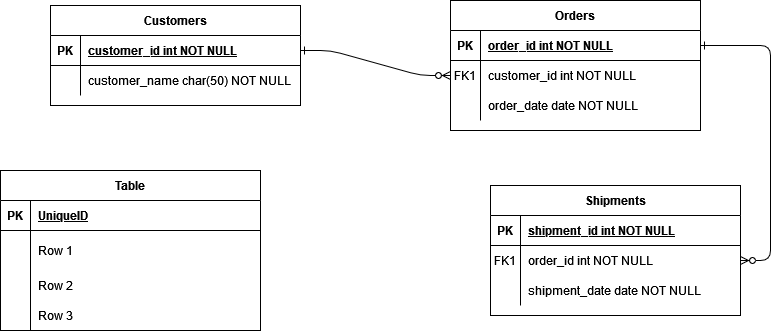

The diagram above was exported from draw.io. Its source (the exported page's mxGraphModel, read from the mxfile embedded in the PNG):
<mxGraphModel dx="1724" dy="470" grid="1" gridSize="10" guides="1" tooltips="1" connect="1" arrows="1" fold="1" page="1" pageScale="1" pageWidth="850" pageHeight="1100" math="0" shadow="0" extFonts="Permanent Marker^https://fonts.googleapis.com/css?family=Permanent+Marker">
  <root>
    <mxCell id="0" />
    <mxCell id="1" parent="0" />
    <mxCell id="C-vyLk0tnHw3VtMMgP7b-1" value="" style="edgeStyle=entityRelationEdgeStyle;endArrow=ERzeroToMany;startArrow=ERone;endFill=1;startFill=0;" parent="1" source="C-vyLk0tnHw3VtMMgP7b-24" target="C-vyLk0tnHw3VtMMgP7b-6" edge="1">
      <mxGeometry width="100" height="100" relative="1" as="geometry">
        <mxPoint x="340" y="720" as="sourcePoint" />
        <mxPoint x="440" y="620" as="targetPoint" />
      </mxGeometry>
    </mxCell>
    <mxCell id="C-vyLk0tnHw3VtMMgP7b-12" value="" style="edgeStyle=entityRelationEdgeStyle;endArrow=ERzeroToMany;startArrow=ERone;endFill=1;startFill=0;" parent="1" source="C-vyLk0tnHw3VtMMgP7b-3" target="C-vyLk0tnHw3VtMMgP7b-17" edge="1">
      <mxGeometry width="100" height="100" relative="1" as="geometry">
        <mxPoint x="400" y="180" as="sourcePoint" />
        <mxPoint x="460" y="205" as="targetPoint" />
      </mxGeometry>
    </mxCell>
    <mxCell id="C-vyLk0tnHw3VtMMgP7b-2" value="Orders" style="shape=table;startSize=30;container=1;collapsible=1;childLayout=tableLayout;fixedRows=1;rowLines=0;fontStyle=1;align=center;resizeLast=1;" parent="1" vertex="1">
      <mxGeometry x="410" y="95" width="250" height="130" as="geometry" />
    </mxCell>
    <mxCell id="C-vyLk0tnHw3VtMMgP7b-3" value="" style="shape=partialRectangle;collapsible=0;dropTarget=0;pointerEvents=0;fillColor=none;points=[[0,0.5],[1,0.5]];portConstraint=eastwest;top=0;left=0;right=0;bottom=1;" parent="C-vyLk0tnHw3VtMMgP7b-2" vertex="1">
      <mxGeometry y="30" width="250" height="30" as="geometry" />
    </mxCell>
    <mxCell id="C-vyLk0tnHw3VtMMgP7b-4" value="PK" style="shape=partialRectangle;overflow=hidden;connectable=0;fillColor=none;top=0;left=0;bottom=0;right=0;fontStyle=1;" parent="C-vyLk0tnHw3VtMMgP7b-3" vertex="1">
      <mxGeometry width="30" height="30" as="geometry">
        <mxRectangle width="30" height="30" as="alternateBounds" />
      </mxGeometry>
    </mxCell>
    <mxCell id="C-vyLk0tnHw3VtMMgP7b-5" value="order_id int NOT NULL " style="shape=partialRectangle;overflow=hidden;connectable=0;fillColor=none;top=0;left=0;bottom=0;right=0;align=left;spacingLeft=6;fontStyle=5;" parent="C-vyLk0tnHw3VtMMgP7b-3" vertex="1">
      <mxGeometry x="30" width="220" height="30" as="geometry">
        <mxRectangle width="220" height="30" as="alternateBounds" />
      </mxGeometry>
    </mxCell>
    <mxCell id="C-vyLk0tnHw3VtMMgP7b-6" value="" style="shape=partialRectangle;collapsible=0;dropTarget=0;pointerEvents=0;fillColor=none;points=[[0,0.5],[1,0.5]];portConstraint=eastwest;top=0;left=0;right=0;bottom=0;" parent="C-vyLk0tnHw3VtMMgP7b-2" vertex="1">
      <mxGeometry y="60" width="250" height="30" as="geometry" />
    </mxCell>
    <mxCell id="C-vyLk0tnHw3VtMMgP7b-7" value="FK1" style="shape=partialRectangle;overflow=hidden;connectable=0;fillColor=none;top=0;left=0;bottom=0;right=0;" parent="C-vyLk0tnHw3VtMMgP7b-6" vertex="1">
      <mxGeometry width="30" height="30" as="geometry">
        <mxRectangle width="30" height="30" as="alternateBounds" />
      </mxGeometry>
    </mxCell>
    <mxCell id="C-vyLk0tnHw3VtMMgP7b-8" value="customer_id int NOT NULL" style="shape=partialRectangle;overflow=hidden;connectable=0;fillColor=none;top=0;left=0;bottom=0;right=0;align=left;spacingLeft=6;" parent="C-vyLk0tnHw3VtMMgP7b-6" vertex="1">
      <mxGeometry x="30" width="220" height="30" as="geometry">
        <mxRectangle width="220" height="30" as="alternateBounds" />
      </mxGeometry>
    </mxCell>
    <mxCell id="C-vyLk0tnHw3VtMMgP7b-9" value="" style="shape=partialRectangle;collapsible=0;dropTarget=0;pointerEvents=0;fillColor=none;points=[[0,0.5],[1,0.5]];portConstraint=eastwest;top=0;left=0;right=0;bottom=0;" parent="C-vyLk0tnHw3VtMMgP7b-2" vertex="1">
      <mxGeometry y="90" width="250" height="30" as="geometry" />
    </mxCell>
    <mxCell id="C-vyLk0tnHw3VtMMgP7b-10" value="" style="shape=partialRectangle;overflow=hidden;connectable=0;fillColor=none;top=0;left=0;bottom=0;right=0;" parent="C-vyLk0tnHw3VtMMgP7b-9" vertex="1">
      <mxGeometry width="30" height="30" as="geometry">
        <mxRectangle width="30" height="30" as="alternateBounds" />
      </mxGeometry>
    </mxCell>
    <mxCell id="C-vyLk0tnHw3VtMMgP7b-11" value="order_date date NOT NULL" style="shape=partialRectangle;overflow=hidden;connectable=0;fillColor=none;top=0;left=0;bottom=0;right=0;align=left;spacingLeft=6;" parent="C-vyLk0tnHw3VtMMgP7b-9" vertex="1">
      <mxGeometry x="30" width="220" height="30" as="geometry">
        <mxRectangle width="220" height="30" as="alternateBounds" />
      </mxGeometry>
    </mxCell>
    <mxCell id="C-vyLk0tnHw3VtMMgP7b-13" value="Shipments" style="shape=table;startSize=30;container=1;collapsible=1;childLayout=tableLayout;fixedRows=1;rowLines=0;fontStyle=1;align=center;resizeLast=1;" parent="1" vertex="1">
      <mxGeometry x="450" y="280" width="250" height="130" as="geometry" />
    </mxCell>
    <mxCell id="C-vyLk0tnHw3VtMMgP7b-14" value="" style="shape=partialRectangle;collapsible=0;dropTarget=0;pointerEvents=0;fillColor=none;points=[[0,0.5],[1,0.5]];portConstraint=eastwest;top=0;left=0;right=0;bottom=1;" parent="C-vyLk0tnHw3VtMMgP7b-13" vertex="1">
      <mxGeometry y="30" width="250" height="30" as="geometry" />
    </mxCell>
    <mxCell id="C-vyLk0tnHw3VtMMgP7b-15" value="PK" style="shape=partialRectangle;overflow=hidden;connectable=0;fillColor=none;top=0;left=0;bottom=0;right=0;fontStyle=1;" parent="C-vyLk0tnHw3VtMMgP7b-14" vertex="1">
      <mxGeometry width="30" height="30" as="geometry" />
    </mxCell>
    <mxCell id="C-vyLk0tnHw3VtMMgP7b-16" value="shipment_id int NOT NULL " style="shape=partialRectangle;overflow=hidden;connectable=0;fillColor=none;top=0;left=0;bottom=0;right=0;align=left;spacingLeft=6;fontStyle=5;" parent="C-vyLk0tnHw3VtMMgP7b-14" vertex="1">
      <mxGeometry x="30" width="220" height="30" as="geometry" />
    </mxCell>
    <mxCell id="C-vyLk0tnHw3VtMMgP7b-17" value="" style="shape=partialRectangle;collapsible=0;dropTarget=0;pointerEvents=0;fillColor=none;points=[[0,0.5],[1,0.5]];portConstraint=eastwest;top=0;left=0;right=0;bottom=0;" parent="C-vyLk0tnHw3VtMMgP7b-13" vertex="1">
      <mxGeometry y="60" width="250" height="30" as="geometry" />
    </mxCell>
    <mxCell id="C-vyLk0tnHw3VtMMgP7b-18" value="FK1" style="shape=partialRectangle;overflow=hidden;connectable=0;fillColor=none;top=0;left=0;bottom=0;right=0;" parent="C-vyLk0tnHw3VtMMgP7b-17" vertex="1">
      <mxGeometry width="30" height="30" as="geometry" />
    </mxCell>
    <mxCell id="C-vyLk0tnHw3VtMMgP7b-19" value="order_id int NOT NULL" style="shape=partialRectangle;overflow=hidden;connectable=0;fillColor=none;top=0;left=0;bottom=0;right=0;align=left;spacingLeft=6;" parent="C-vyLk0tnHw3VtMMgP7b-17" vertex="1">
      <mxGeometry x="30" width="220" height="30" as="geometry" />
    </mxCell>
    <mxCell id="C-vyLk0tnHw3VtMMgP7b-20" value="" style="shape=partialRectangle;collapsible=0;dropTarget=0;pointerEvents=0;fillColor=none;points=[[0,0.5],[1,0.5]];portConstraint=eastwest;top=0;left=0;right=0;bottom=0;" parent="C-vyLk0tnHw3VtMMgP7b-13" vertex="1">
      <mxGeometry y="90" width="250" height="30" as="geometry" />
    </mxCell>
    <mxCell id="C-vyLk0tnHw3VtMMgP7b-21" value="" style="shape=partialRectangle;overflow=hidden;connectable=0;fillColor=none;top=0;left=0;bottom=0;right=0;" parent="C-vyLk0tnHw3VtMMgP7b-20" vertex="1">
      <mxGeometry width="30" height="30" as="geometry" />
    </mxCell>
    <mxCell id="C-vyLk0tnHw3VtMMgP7b-22" value="shipment_date date NOT NULL" style="shape=partialRectangle;overflow=hidden;connectable=0;fillColor=none;top=0;left=0;bottom=0;right=0;align=left;spacingLeft=6;" parent="C-vyLk0tnHw3VtMMgP7b-20" vertex="1">
      <mxGeometry x="30" width="220" height="30" as="geometry" />
    </mxCell>
    <mxCell id="C-vyLk0tnHw3VtMMgP7b-23" value="Customers" style="shape=table;startSize=30;container=1;collapsible=1;childLayout=tableLayout;fixedRows=1;rowLines=0;fontStyle=1;align=center;resizeLast=1;" parent="1" vertex="1">
      <mxGeometry x="10" y="100" width="250" height="100" as="geometry">
        <mxRectangle x="10" y="100" width="100" height="30" as="alternateBounds" />
      </mxGeometry>
    </mxCell>
    <mxCell id="C-vyLk0tnHw3VtMMgP7b-24" value="" style="shape=partialRectangle;collapsible=0;dropTarget=0;pointerEvents=0;fillColor=none;points=[[0,0.5],[1,0.5]];portConstraint=eastwest;top=0;left=0;right=0;bottom=1;" parent="C-vyLk0tnHw3VtMMgP7b-23" vertex="1">
      <mxGeometry y="30" width="250" height="30" as="geometry" />
    </mxCell>
    <mxCell id="C-vyLk0tnHw3VtMMgP7b-25" value="PK" style="shape=partialRectangle;overflow=hidden;connectable=0;fillColor=none;top=0;left=0;bottom=0;right=0;fontStyle=1;" parent="C-vyLk0tnHw3VtMMgP7b-24" vertex="1">
      <mxGeometry width="30" height="30" as="geometry">
        <mxRectangle width="30" height="30" as="alternateBounds" />
      </mxGeometry>
    </mxCell>
    <mxCell id="C-vyLk0tnHw3VtMMgP7b-26" value="customer_id int NOT NULL " style="shape=partialRectangle;overflow=hidden;connectable=0;fillColor=none;top=0;left=0;bottom=0;right=0;align=left;spacingLeft=6;fontStyle=5;" parent="C-vyLk0tnHw3VtMMgP7b-24" vertex="1">
      <mxGeometry x="30" width="220" height="30" as="geometry">
        <mxRectangle width="220" height="30" as="alternateBounds" />
      </mxGeometry>
    </mxCell>
    <mxCell id="C-vyLk0tnHw3VtMMgP7b-27" value="" style="shape=partialRectangle;collapsible=0;dropTarget=0;pointerEvents=0;fillColor=none;points=[[0,0.5],[1,0.5]];portConstraint=eastwest;top=0;left=0;right=0;bottom=0;" parent="C-vyLk0tnHw3VtMMgP7b-23" vertex="1">
      <mxGeometry y="60" width="250" height="30" as="geometry" />
    </mxCell>
    <mxCell id="C-vyLk0tnHw3VtMMgP7b-28" value="" style="shape=partialRectangle;overflow=hidden;connectable=0;fillColor=none;top=0;left=0;bottom=0;right=0;" parent="C-vyLk0tnHw3VtMMgP7b-27" vertex="1">
      <mxGeometry width="30" height="30" as="geometry">
        <mxRectangle width="30" height="30" as="alternateBounds" />
      </mxGeometry>
    </mxCell>
    <mxCell id="C-vyLk0tnHw3VtMMgP7b-29" value="customer_name char(50) NOT NULL" style="shape=partialRectangle;overflow=hidden;connectable=0;fillColor=none;top=0;left=0;bottom=0;right=0;align=left;spacingLeft=6;" parent="C-vyLk0tnHw3VtMMgP7b-27" vertex="1">
      <mxGeometry x="30" width="220" height="30" as="geometry">
        <mxRectangle width="220" height="30" as="alternateBounds" />
      </mxGeometry>
    </mxCell>
    <mxCell id="nOCiXoVO4J_9LM3786oM-13" value="Table" style="shape=table;startSize=30;container=1;collapsible=1;childLayout=tableLayout;fixedRows=1;rowLines=0;fontStyle=1;align=center;resizeLast=1;" parent="1" vertex="1">
      <mxGeometry x="-40" y="265" width="260" height="160" as="geometry" />
    </mxCell>
    <mxCell id="nOCiXoVO4J_9LM3786oM-14" value="" style="shape=tableRow;horizontal=0;startSize=0;swimlaneHead=0;swimlaneBody=0;fillColor=none;collapsible=0;dropTarget=0;points=[[0,0.5],[1,0.5]];portConstraint=eastwest;top=0;left=0;right=0;bottom=1;" parent="nOCiXoVO4J_9LM3786oM-13" vertex="1">
      <mxGeometry y="30" width="260" height="30" as="geometry" />
    </mxCell>
    <mxCell id="nOCiXoVO4J_9LM3786oM-15" value="PK" style="shape=partialRectangle;connectable=0;fillColor=none;top=0;left=0;bottom=0;right=0;fontStyle=1;overflow=hidden;" parent="nOCiXoVO4J_9LM3786oM-14" vertex="1">
      <mxGeometry width="30" height="30" as="geometry">
        <mxRectangle width="30" height="30" as="alternateBounds" />
      </mxGeometry>
    </mxCell>
    <mxCell id="nOCiXoVO4J_9LM3786oM-16" value="UniqueID" style="shape=partialRectangle;connectable=0;fillColor=none;top=0;left=0;bottom=0;right=0;align=left;spacingLeft=6;fontStyle=5;overflow=hidden;" parent="nOCiXoVO4J_9LM3786oM-14" vertex="1">
      <mxGeometry x="30" width="230" height="30" as="geometry">
        <mxRectangle width="230" height="30" as="alternateBounds" />
      </mxGeometry>
    </mxCell>
    <mxCell id="nOCiXoVO4J_9LM3786oM-17" value="" style="shape=tableRow;horizontal=0;startSize=0;swimlaneHead=0;swimlaneBody=0;fillColor=none;collapsible=0;dropTarget=0;points=[[0,0.5],[1,0.5]];portConstraint=eastwest;top=0;left=0;right=0;bottom=0;" parent="nOCiXoVO4J_9LM3786oM-13" vertex="1">
      <mxGeometry y="60" width="260" height="40" as="geometry" />
    </mxCell>
    <mxCell id="nOCiXoVO4J_9LM3786oM-18" value="" style="shape=partialRectangle;connectable=0;fillColor=none;top=0;left=0;bottom=0;right=0;editable=1;overflow=hidden;" parent="nOCiXoVO4J_9LM3786oM-17" vertex="1">
      <mxGeometry width="30" height="40" as="geometry">
        <mxRectangle width="30" height="40" as="alternateBounds" />
      </mxGeometry>
    </mxCell>
    <mxCell id="nOCiXoVO4J_9LM3786oM-19" value="Row 1" style="shape=partialRectangle;connectable=0;fillColor=none;top=0;left=0;bottom=0;right=0;align=left;spacingLeft=6;overflow=hidden;" parent="nOCiXoVO4J_9LM3786oM-17" vertex="1">
      <mxGeometry x="30" width="230" height="40" as="geometry">
        <mxRectangle width="230" height="40" as="alternateBounds" />
      </mxGeometry>
    </mxCell>
    <mxCell id="nOCiXoVO4J_9LM3786oM-20" value="" style="shape=tableRow;horizontal=0;startSize=0;swimlaneHead=0;swimlaneBody=0;fillColor=none;collapsible=0;dropTarget=0;points=[[0,0.5],[1,0.5]];portConstraint=eastwest;top=0;left=0;right=0;bottom=0;" parent="nOCiXoVO4J_9LM3786oM-13" vertex="1">
      <mxGeometry y="100" width="260" height="30" as="geometry" />
    </mxCell>
    <mxCell id="nOCiXoVO4J_9LM3786oM-21" value="" style="shape=partialRectangle;connectable=0;fillColor=none;top=0;left=0;bottom=0;right=0;editable=1;overflow=hidden;" parent="nOCiXoVO4J_9LM3786oM-20" vertex="1">
      <mxGeometry width="30" height="30" as="geometry">
        <mxRectangle width="30" height="30" as="alternateBounds" />
      </mxGeometry>
    </mxCell>
    <mxCell id="nOCiXoVO4J_9LM3786oM-22" value="Row 2" style="shape=partialRectangle;connectable=0;fillColor=none;top=0;left=0;bottom=0;right=0;align=left;spacingLeft=6;overflow=hidden;" parent="nOCiXoVO4J_9LM3786oM-20" vertex="1">
      <mxGeometry x="30" width="230" height="30" as="geometry">
        <mxRectangle width="230" height="30" as="alternateBounds" />
      </mxGeometry>
    </mxCell>
    <mxCell id="nOCiXoVO4J_9LM3786oM-23" value="" style="shape=tableRow;horizontal=0;startSize=0;swimlaneHead=0;swimlaneBody=0;fillColor=none;collapsible=0;dropTarget=0;points=[[0,0.5],[1,0.5]];portConstraint=eastwest;top=0;left=0;right=0;bottom=0;" parent="nOCiXoVO4J_9LM3786oM-13" vertex="1">
      <mxGeometry y="130" width="260" height="30" as="geometry" />
    </mxCell>
    <mxCell id="nOCiXoVO4J_9LM3786oM-24" value="" style="shape=partialRectangle;connectable=0;fillColor=none;top=0;left=0;bottom=0;right=0;editable=1;overflow=hidden;" parent="nOCiXoVO4J_9LM3786oM-23" vertex="1">
      <mxGeometry width="30" height="30" as="geometry">
        <mxRectangle width="30" height="30" as="alternateBounds" />
      </mxGeometry>
    </mxCell>
    <mxCell id="nOCiXoVO4J_9LM3786oM-25" value="Row 3" style="shape=partialRectangle;connectable=0;fillColor=none;top=0;left=0;bottom=0;right=0;align=left;spacingLeft=6;overflow=hidden;" parent="nOCiXoVO4J_9LM3786oM-23" vertex="1">
      <mxGeometry x="30" width="230" height="30" as="geometry">
        <mxRectangle width="230" height="30" as="alternateBounds" />
      </mxGeometry>
    </mxCell>
  </root>
</mxGraphModel>